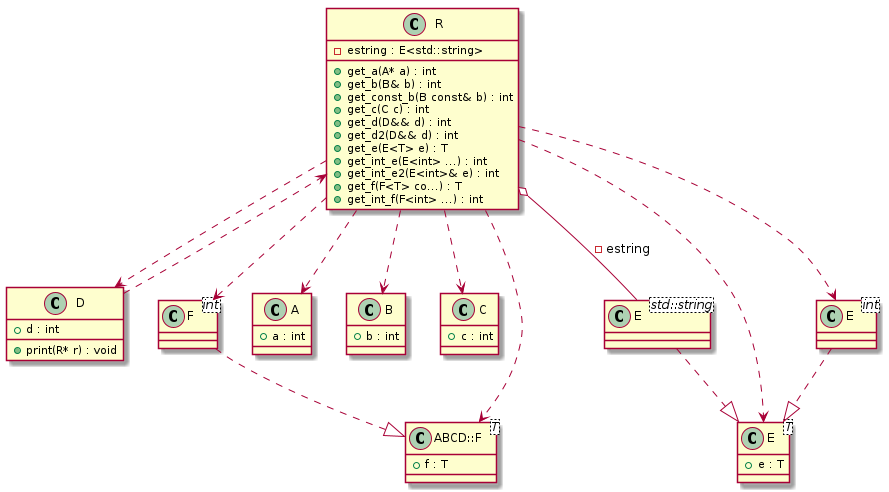

The diagram above was rendered by PlantUML. Its source (embedded in the PNG):
@startuml
class "ABCD::F<T>" as C_0000000205

class "A" as C_0000000207

class "B" as C_0000000209

class "C" as C_0000000211

class "D" as C_0000000213

class "E<T>" as C_0000000215

class "E<int>" as C_0000000218

class "F<int>" as C_0000000220

class "E<std::string>" as C_0000000221

class "R" as C_0000000217

class C_0000000205 {
+f : T
}

class C_0000000207 {
+a : int
}

class C_0000000209 {
+b : int
}

class C_0000000211 {
+c : int
}

class C_0000000213 {
+print(R* r) : void
+d : int
}
C_0000000213 ..> C_0000000217

class C_0000000215 {
+e : T
}

class C_0000000218 {
}
C_0000000218 ..|> C_0000000215

class C_0000000220 {
}
C_0000000220 ..|> C_0000000205

class C_0000000221 {
}
C_0000000221 ..|> C_0000000215

class C_0000000217 {
+get_a(A* a) : int
+get_b(B& b) : int
+get_const_b(B const& b) : int
+get_c(C c) : int
+get_d(D&& d) : int
+get_d2(D&& d) : int
+get_e(E<T> e) : T
+get_int_e(E<int> ...) : int
+get_int_e2(E<int>& e) : int
+get_f(F<T> co...) : T
+get_int_f(F<int> ...) : int
-estring : E<std::string>
}
C_0000000217 ..> C_0000000207
C_0000000217 ..> C_0000000209
C_0000000217 ..> C_0000000211
C_0000000217 ..> C_0000000213
C_0000000217 ..> C_0000000215
C_0000000217 ..> C_0000000218
C_0000000217 ..> C_0000000205
C_0000000217 ..> C_0000000220
C_0000000217 o-- C_0000000221 : -estring

@enduml